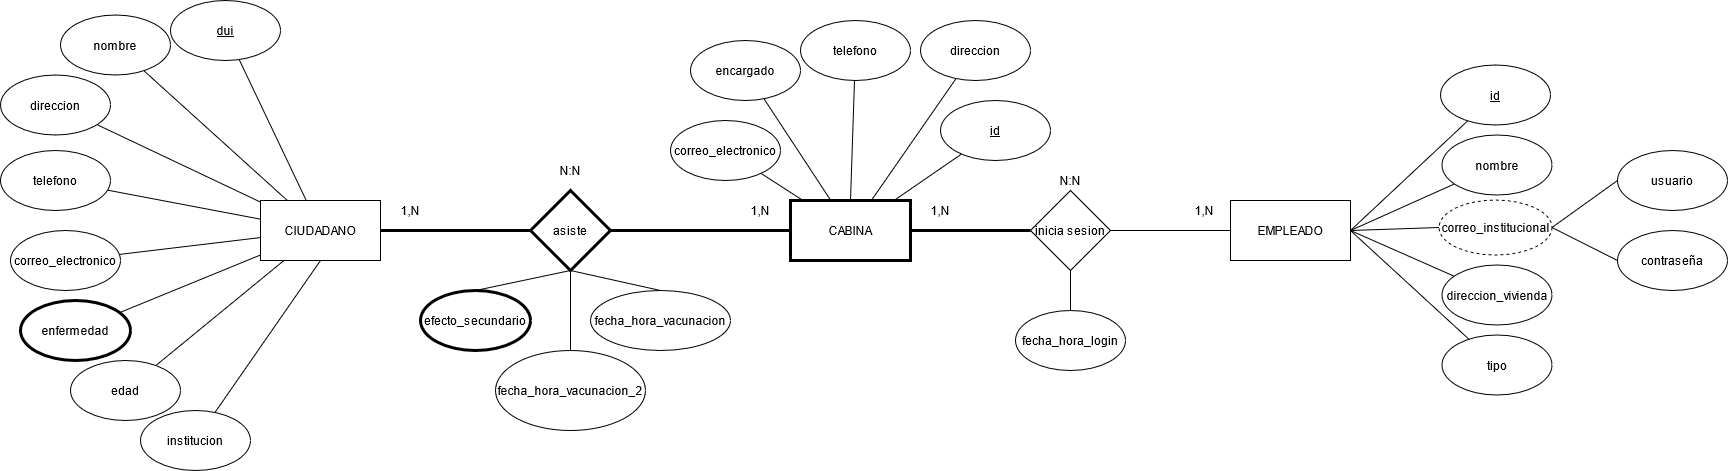

The diagram above was exported from draw.io. Its source (the exported page's mxGraphModel, read from the mxfile embedded in the PNG):
<mxGraphModel dx="1675" dy="395" grid="1" gridSize="10" guides="1" tooltips="1" connect="1" arrows="1" fold="1" page="1" pageScale="1" pageWidth="827" pageHeight="1169" math="0" shadow="0">
  <root>
    <mxCell id="0s41mUsOpEGTQFO3I7Xq-0" />
    <mxCell id="0s41mUsOpEGTQFO3I7Xq-1" parent="0s41mUsOpEGTQFO3I7Xq-0" />
    <mxCell id="mw5PNX2dgVK0PICz615a-0" style="edgeStyle=none;rounded=0;orthogonalLoop=1;jettySize=auto;html=1;exitX=1;exitY=0.5;exitDx=0;exitDy=0;entryX=0;entryY=0.5;entryDx=0;entryDy=0;endArrow=none;endFill=0;strokeWidth=3;" parent="0s41mUsOpEGTQFO3I7Xq-1" source="mw5PNX2dgVK0PICz615a-1" target="mw5PNX2dgVK0PICz615a-43" edge="1">
      <mxGeometry relative="1" as="geometry" />
    </mxCell>
    <mxCell id="mw5PNX2dgVK0PICz615a-1" value="CABINA" style="rounded=1;whiteSpace=wrap;html=1;arcSize=0;strokeWidth=3;" parent="0s41mUsOpEGTQFO3I7Xq-1" vertex="1">
      <mxGeometry y="310" width="120" height="60" as="geometry" />
    </mxCell>
    <mxCell id="mw5PNX2dgVK0PICz615a-2" value="EMPLEADO" style="rounded=1;whiteSpace=wrap;html=1;arcSize=0;" parent="0s41mUsOpEGTQFO3I7Xq-1" vertex="1">
      <mxGeometry x="440" y="310" width="120" height="60" as="geometry" />
    </mxCell>
    <mxCell id="mw5PNX2dgVK0PICz615a-3" value="CIUDADANO" style="rounded=1;whiteSpace=wrap;html=1;arcSize=0;" parent="0s41mUsOpEGTQFO3I7Xq-1" vertex="1">
      <mxGeometry x="-530" y="310" width="120" height="60" as="geometry" />
    </mxCell>
    <mxCell id="mw5PNX2dgVK0PICz615a-4" style="edgeStyle=none;rounded=0;orthogonalLoop=1;jettySize=auto;html=1;exitX=0;exitY=0.5;exitDx=0;exitDy=0;endArrow=none;endFill=0;entryX=1;entryY=0.5;entryDx=0;entryDy=0;" parent="0s41mUsOpEGTQFO3I7Xq-1" source="mw5PNX2dgVK0PICz615a-5" target="mw5PNX2dgVK0PICz615a-21" edge="1">
      <mxGeometry relative="1" as="geometry">
        <mxPoint x="945" y="220" as="targetPoint" />
      </mxGeometry>
    </mxCell>
    <mxCell id="mw5PNX2dgVK0PICz615a-5" value="usuario" style="ellipse;whiteSpace=wrap;html=1;" parent="0s41mUsOpEGTQFO3I7Xq-1" vertex="1">
      <mxGeometry x="827" y="260" width="110" height="60" as="geometry" />
    </mxCell>
    <mxCell id="mw5PNX2dgVK0PICz615a-6" style="rounded=0;orthogonalLoop=1;jettySize=auto;html=1;exitX=0;exitY=0.5;exitDx=0;exitDy=0;entryX=1;entryY=0.5;entryDx=0;entryDy=0;endArrow=none;endFill=0;" parent="0s41mUsOpEGTQFO3I7Xq-1" source="mw5PNX2dgVK0PICz615a-7" target="mw5PNX2dgVK0PICz615a-21" edge="1">
      <mxGeometry relative="1" as="geometry">
        <mxPoint x="945" y="220" as="targetPoint" />
      </mxGeometry>
    </mxCell>
    <mxCell id="mw5PNX2dgVK0PICz615a-7" value="contraseña" style="ellipse;whiteSpace=wrap;html=1;" parent="0s41mUsOpEGTQFO3I7Xq-1" vertex="1">
      <mxGeometry x="827" y="340" width="110" height="60" as="geometry" />
    </mxCell>
    <mxCell id="mw5PNX2dgVK0PICz615a-8" style="edgeStyle=none;rounded=0;orthogonalLoop=1;jettySize=auto;html=1;startArrow=none;startFill=0;endArrow=none;endFill=0;strokeWidth=1;" parent="0s41mUsOpEGTQFO3I7Xq-1" source="mw5PNX2dgVK0PICz615a-9" target="mw5PNX2dgVK0PICz615a-1" edge="1">
      <mxGeometry relative="1" as="geometry" />
    </mxCell>
    <mxCell id="mw5PNX2dgVK0PICz615a-9" value="direccion" style="ellipse;whiteSpace=wrap;html=1;" parent="0s41mUsOpEGTQFO3I7Xq-1" vertex="1">
      <mxGeometry x="130" y="130" width="110" height="60" as="geometry" />
    </mxCell>
    <mxCell id="mw5PNX2dgVK0PICz615a-10" style="edgeStyle=none;rounded=0;orthogonalLoop=1;jettySize=auto;html=1;entryX=0.5;entryY=0;entryDx=0;entryDy=0;startArrow=none;startFill=0;endArrow=none;endFill=0;strokeWidth=1;" parent="0s41mUsOpEGTQFO3I7Xq-1" source="mw5PNX2dgVK0PICz615a-11" target="mw5PNX2dgVK0PICz615a-1" edge="1">
      <mxGeometry relative="1" as="geometry" />
    </mxCell>
    <mxCell id="mw5PNX2dgVK0PICz615a-11" value="telefono" style="ellipse;whiteSpace=wrap;html=1;" parent="0s41mUsOpEGTQFO3I7Xq-1" vertex="1">
      <mxGeometry x="10" y="130" width="110" height="60" as="geometry" />
    </mxCell>
    <mxCell id="mw5PNX2dgVK0PICz615a-12" style="edgeStyle=none;rounded=0;orthogonalLoop=1;jettySize=auto;html=1;startArrow=none;startFill=0;endArrow=none;endFill=0;strokeWidth=1;" parent="0s41mUsOpEGTQFO3I7Xq-1" source="mw5PNX2dgVK0PICz615a-13" target="mw5PNX2dgVK0PICz615a-1" edge="1">
      <mxGeometry relative="1" as="geometry" />
    </mxCell>
    <mxCell id="mw5PNX2dgVK0PICz615a-13" value="encargado" style="ellipse;whiteSpace=wrap;html=1;" parent="0s41mUsOpEGTQFO3I7Xq-1" vertex="1">
      <mxGeometry x="-100" y="150" width="110" height="60" as="geometry" />
    </mxCell>
    <mxCell id="mw5PNX2dgVK0PICz615a-14" style="rounded=0;orthogonalLoop=1;jettySize=auto;html=1;entryX=0.094;entryY=-0.014;entryDx=0;entryDy=0;entryPerimeter=0;startArrow=none;startFill=0;endArrow=none;endFill=0;strokeWidth=1;" parent="0s41mUsOpEGTQFO3I7Xq-1" source="mw5PNX2dgVK0PICz615a-15" target="mw5PNX2dgVK0PICz615a-1" edge="1">
      <mxGeometry relative="1" as="geometry" />
    </mxCell>
    <mxCell id="mw5PNX2dgVK0PICz615a-15" value="correo_electronico" style="ellipse;whiteSpace=wrap;html=1;" parent="0s41mUsOpEGTQFO3I7Xq-1" vertex="1">
      <mxGeometry x="-120" y="230" width="110" height="60" as="geometry" />
    </mxCell>
    <mxCell id="mw5PNX2dgVK0PICz615a-16" style="edgeStyle=none;rounded=0;orthogonalLoop=1;jettySize=auto;html=1;entryX=1;entryY=0.5;entryDx=0;entryDy=0;endArrow=none;endFill=0;" parent="0s41mUsOpEGTQFO3I7Xq-1" source="mw5PNX2dgVK0PICz615a-17" target="mw5PNX2dgVK0PICz615a-2" edge="1">
      <mxGeometry relative="1" as="geometry" />
    </mxCell>
    <mxCell id="mw5PNX2dgVK0PICz615a-17" value="&lt;u&gt;id&lt;/u&gt;" style="ellipse;whiteSpace=wrap;html=1;" parent="0s41mUsOpEGTQFO3I7Xq-1" vertex="1">
      <mxGeometry x="650" y="174.5" width="110" height="60" as="geometry" />
    </mxCell>
    <mxCell id="mw5PNX2dgVK0PICz615a-18" style="edgeStyle=none;rounded=0;orthogonalLoop=1;jettySize=auto;html=1;entryX=1;entryY=0.5;entryDx=0;entryDy=0;endArrow=none;endFill=0;" parent="0s41mUsOpEGTQFO3I7Xq-1" source="mw5PNX2dgVK0PICz615a-19" target="mw5PNX2dgVK0PICz615a-2" edge="1">
      <mxGeometry relative="1" as="geometry" />
    </mxCell>
    <mxCell id="mw5PNX2dgVK0PICz615a-19" value="nombre" style="ellipse;whiteSpace=wrap;html=1;" parent="0s41mUsOpEGTQFO3I7Xq-1" vertex="1">
      <mxGeometry x="651.5" y="244.5" width="110" height="60" as="geometry" />
    </mxCell>
    <mxCell id="mw5PNX2dgVK0PICz615a-20" style="edgeStyle=none;rounded=0;orthogonalLoop=1;jettySize=auto;html=1;exitX=0;exitY=0.5;exitDx=0;exitDy=0;entryX=1;entryY=0.5;entryDx=0;entryDy=0;endArrow=none;endFill=0;" parent="0s41mUsOpEGTQFO3I7Xq-1" source="mw5PNX2dgVK0PICz615a-21" target="mw5PNX2dgVK0PICz615a-2" edge="1">
      <mxGeometry relative="1" as="geometry" />
    </mxCell>
    <mxCell id="mw5PNX2dgVK0PICz615a-21" value="correo_institucional" style="ellipse;whiteSpace=wrap;html=1;dashed=1;" parent="0s41mUsOpEGTQFO3I7Xq-1" vertex="1">
      <mxGeometry x="648.5" y="309.5" width="113" height="55" as="geometry" />
    </mxCell>
    <mxCell id="mw5PNX2dgVK0PICz615a-22" style="edgeStyle=none;rounded=0;orthogonalLoop=1;jettySize=auto;html=1;entryX=1;entryY=0.5;entryDx=0;entryDy=0;endArrow=none;endFill=0;" parent="0s41mUsOpEGTQFO3I7Xq-1" source="mw5PNX2dgVK0PICz615a-23" target="mw5PNX2dgVK0PICz615a-2" edge="1">
      <mxGeometry relative="1" as="geometry" />
    </mxCell>
    <mxCell id="mw5PNX2dgVK0PICz615a-23" value="direccion_vivienda" style="ellipse;whiteSpace=wrap;html=1;" parent="0s41mUsOpEGTQFO3I7Xq-1" vertex="1">
      <mxGeometry x="651.5" y="374.5" width="110" height="60" as="geometry" />
    </mxCell>
    <mxCell id="mw5PNX2dgVK0PICz615a-24" style="rounded=0;orthogonalLoop=1;jettySize=auto;html=1;entryX=1;entryY=0.5;entryDx=0;entryDy=0;endArrow=none;endFill=0;" parent="0s41mUsOpEGTQFO3I7Xq-1" source="mw5PNX2dgVK0PICz615a-25" target="mw5PNX2dgVK0PICz615a-2" edge="1">
      <mxGeometry relative="1" as="geometry" />
    </mxCell>
    <mxCell id="mw5PNX2dgVK0PICz615a-25" value="tipo" style="ellipse;whiteSpace=wrap;html=1;" parent="0s41mUsOpEGTQFO3I7Xq-1" vertex="1">
      <mxGeometry x="651.5" y="444.5" width="110" height="60" as="geometry" />
    </mxCell>
    <mxCell id="mw5PNX2dgVK0PICz615a-26" style="edgeStyle=none;rounded=0;orthogonalLoop=1;jettySize=auto;html=1;endArrow=none;endFill=0;" parent="0s41mUsOpEGTQFO3I7Xq-1" source="mw5PNX2dgVK0PICz615a-27" target="mw5PNX2dgVK0PICz615a-3" edge="1">
      <mxGeometry relative="1" as="geometry" />
    </mxCell>
    <mxCell id="mw5PNX2dgVK0PICz615a-27" value="&lt;u&gt;dui&lt;/u&gt;" style="ellipse;whiteSpace=wrap;html=1;" parent="0s41mUsOpEGTQFO3I7Xq-1" vertex="1">
      <mxGeometry x="-620" y="110" width="110" height="60" as="geometry" />
    </mxCell>
    <mxCell id="mw5PNX2dgVK0PICz615a-28" style="edgeStyle=none;rounded=0;orthogonalLoop=1;jettySize=auto;html=1;endArrow=none;endFill=0;" parent="0s41mUsOpEGTQFO3I7Xq-1" source="mw5PNX2dgVK0PICz615a-29" target="mw5PNX2dgVK0PICz615a-3" edge="1">
      <mxGeometry relative="1" as="geometry" />
    </mxCell>
    <mxCell id="mw5PNX2dgVK0PICz615a-29" value="nombre" style="ellipse;whiteSpace=wrap;html=1;" parent="0s41mUsOpEGTQFO3I7Xq-1" vertex="1">
      <mxGeometry x="-730" y="124.5" width="110" height="60" as="geometry" />
    </mxCell>
    <mxCell id="mw5PNX2dgVK0PICz615a-30" style="edgeStyle=none;rounded=0;orthogonalLoop=1;jettySize=auto;html=1;endArrow=none;endFill=0;" parent="0s41mUsOpEGTQFO3I7Xq-1" source="mw5PNX2dgVK0PICz615a-31" target="mw5PNX2dgVK0PICz615a-3" edge="1">
      <mxGeometry relative="1" as="geometry" />
    </mxCell>
    <mxCell id="mw5PNX2dgVK0PICz615a-31" value="direccion" style="ellipse;whiteSpace=wrap;html=1;" parent="0s41mUsOpEGTQFO3I7Xq-1" vertex="1">
      <mxGeometry x="-790" y="184.5" width="110" height="60" as="geometry" />
    </mxCell>
    <mxCell id="mw5PNX2dgVK0PICz615a-32" style="edgeStyle=none;rounded=0;orthogonalLoop=1;jettySize=auto;html=1;endArrow=none;endFill=0;" parent="0s41mUsOpEGTQFO3I7Xq-1" source="mw5PNX2dgVK0PICz615a-33" target="mw5PNX2dgVK0PICz615a-3" edge="1">
      <mxGeometry relative="1" as="geometry" />
    </mxCell>
    <mxCell id="mw5PNX2dgVK0PICz615a-33" value="telefono" style="ellipse;whiteSpace=wrap;html=1;" parent="0s41mUsOpEGTQFO3I7Xq-1" vertex="1">
      <mxGeometry x="-790" y="260" width="110" height="60" as="geometry" />
    </mxCell>
    <mxCell id="mw5PNX2dgVK0PICz615a-34" style="edgeStyle=none;rounded=0;orthogonalLoop=1;jettySize=auto;html=1;endArrow=none;endFill=0;" parent="0s41mUsOpEGTQFO3I7Xq-1" source="mw5PNX2dgVK0PICz615a-35" target="mw5PNX2dgVK0PICz615a-3" edge="1">
      <mxGeometry relative="1" as="geometry" />
    </mxCell>
    <mxCell id="mw5PNX2dgVK0PICz615a-35" value="correo_electronico" style="ellipse;whiteSpace=wrap;html=1;" parent="0s41mUsOpEGTQFO3I7Xq-1" vertex="1">
      <mxGeometry x="-780" y="340" width="110" height="60" as="geometry" />
    </mxCell>
    <mxCell id="mw5PNX2dgVK0PICz615a-36" style="edgeStyle=none;rounded=0;orthogonalLoop=1;jettySize=auto;html=1;endArrow=none;endFill=0;" parent="0s41mUsOpEGTQFO3I7Xq-1" source="mw5PNX2dgVK0PICz615a-37" target="mw5PNX2dgVK0PICz615a-3" edge="1">
      <mxGeometry relative="1" as="geometry" />
    </mxCell>
    <mxCell id="mw5PNX2dgVK0PICz615a-37" value="enfermedad" style="ellipse;whiteSpace=wrap;html=1;strokeWidth=3;" parent="0s41mUsOpEGTQFO3I7Xq-1" vertex="1">
      <mxGeometry x="-770" y="410" width="110" height="60" as="geometry" />
    </mxCell>
    <mxCell id="mw5PNX2dgVK0PICz615a-38" style="rounded=0;orthogonalLoop=1;jettySize=auto;html=1;startArrow=none;startFill=0;endArrow=none;endFill=0;" parent="0s41mUsOpEGTQFO3I7Xq-1" source="mw5PNX2dgVK0PICz615a-39" target="mw5PNX2dgVK0PICz615a-3" edge="1">
      <mxGeometry relative="1" as="geometry" />
    </mxCell>
    <mxCell id="mw5PNX2dgVK0PICz615a-39" value="edad" style="ellipse;whiteSpace=wrap;html=1;" parent="0s41mUsOpEGTQFO3I7Xq-1" vertex="1">
      <mxGeometry x="-720" y="470" width="110" height="60" as="geometry" />
    </mxCell>
    <mxCell id="mw5PNX2dgVK0PICz615a-40" style="edgeStyle=none;rounded=0;orthogonalLoop=1;jettySize=auto;html=1;entryX=0.5;entryY=1;entryDx=0;entryDy=0;startArrow=none;startFill=0;endArrow=none;endFill=0;" parent="0s41mUsOpEGTQFO3I7Xq-1" source="mw5PNX2dgVK0PICz615a-41" target="mw5PNX2dgVK0PICz615a-3" edge="1">
      <mxGeometry relative="1" as="geometry" />
    </mxCell>
    <mxCell id="mw5PNX2dgVK0PICz615a-41" value="institucion" style="ellipse;whiteSpace=wrap;html=1;" parent="0s41mUsOpEGTQFO3I7Xq-1" vertex="1">
      <mxGeometry x="-650" y="520" width="110" height="60" as="geometry" />
    </mxCell>
    <mxCell id="mw5PNX2dgVK0PICz615a-42" style="edgeStyle=none;rounded=0;orthogonalLoop=1;jettySize=auto;html=1;exitX=1;exitY=0.5;exitDx=0;exitDy=0;entryX=0;entryY=0.5;entryDx=0;entryDy=0;endArrow=none;endFill=0;" parent="0s41mUsOpEGTQFO3I7Xq-1" source="mw5PNX2dgVK0PICz615a-43" target="mw5PNX2dgVK0PICz615a-2" edge="1">
      <mxGeometry relative="1" as="geometry" />
    </mxCell>
    <mxCell id="mw5PNX2dgVK0PICz615a-43" value="inicia sesion" style="rhombus;whiteSpace=wrap;html=1;" parent="0s41mUsOpEGTQFO3I7Xq-1" vertex="1">
      <mxGeometry x="240" y="300" width="80" height="80" as="geometry" />
    </mxCell>
    <mxCell id="mw5PNX2dgVK0PICz615a-44" style="edgeStyle=orthogonalEdgeStyle;rounded=0;orthogonalLoop=1;jettySize=auto;html=1;startArrow=none;startFill=0;endArrow=none;endFill=0;strokeWidth=3;" parent="0s41mUsOpEGTQFO3I7Xq-1" source="mw5PNX2dgVK0PICz615a-46" target="mw5PNX2dgVK0PICz615a-3" edge="1">
      <mxGeometry relative="1" as="geometry" />
    </mxCell>
    <mxCell id="mw5PNX2dgVK0PICz615a-45" style="edgeStyle=orthogonalEdgeStyle;rounded=0;orthogonalLoop=1;jettySize=auto;html=1;startArrow=none;startFill=0;endArrow=none;endFill=0;strokeWidth=3;" parent="0s41mUsOpEGTQFO3I7Xq-1" source="mw5PNX2dgVK0PICz615a-46" target="mw5PNX2dgVK0PICz615a-1" edge="1">
      <mxGeometry relative="1" as="geometry" />
    </mxCell>
    <mxCell id="mw5PNX2dgVK0PICz615a-46" value="asiste" style="rhombus;whiteSpace=wrap;html=1;strokeWidth=3;" parent="0s41mUsOpEGTQFO3I7Xq-1" vertex="1">
      <mxGeometry x="-260" y="300" width="80" height="80" as="geometry" />
    </mxCell>
    <mxCell id="mw5PNX2dgVK0PICz615a-47" style="edgeStyle=none;rounded=0;orthogonalLoop=1;jettySize=auto;html=1;startArrow=none;startFill=0;endArrow=none;endFill=0;strokeWidth=1;" parent="0s41mUsOpEGTQFO3I7Xq-1" source="mw5PNX2dgVK0PICz615a-48" target="mw5PNX2dgVK0PICz615a-1" edge="1">
      <mxGeometry relative="1" as="geometry" />
    </mxCell>
    <mxCell id="mw5PNX2dgVK0PICz615a-48" value="&lt;u&gt;id&lt;/u&gt;" style="ellipse;whiteSpace=wrap;html=1;" parent="0s41mUsOpEGTQFO3I7Xq-1" vertex="1">
      <mxGeometry x="150" y="210" width="110" height="60" as="geometry" />
    </mxCell>
    <mxCell id="mw5PNX2dgVK0PICz615a-49" style="edgeStyle=orthogonalEdgeStyle;rounded=0;orthogonalLoop=1;jettySize=auto;html=1;exitX=0.5;exitY=1;exitDx=0;exitDy=0;" parent="0s41mUsOpEGTQFO3I7Xq-1" source="mw5PNX2dgVK0PICz615a-25" target="mw5PNX2dgVK0PICz615a-25" edge="1">
      <mxGeometry relative="1" as="geometry" />
    </mxCell>
    <mxCell id="mw5PNX2dgVK0PICz615a-54" value="1,N" style="text;html=1;strokeColor=none;fillColor=none;align=center;verticalAlign=middle;whiteSpace=wrap;rounded=0;" parent="0s41mUsOpEGTQFO3I7Xq-1" vertex="1">
      <mxGeometry x="130" y="309.5" width="40" height="20" as="geometry" />
    </mxCell>
    <mxCell id="mw5PNX2dgVK0PICz615a-55" value="1,N" style="text;html=1;strokeColor=none;fillColor=none;align=center;verticalAlign=middle;whiteSpace=wrap;rounded=0;" parent="0s41mUsOpEGTQFO3I7Xq-1" vertex="1">
      <mxGeometry x="394" y="309.5" width="40" height="20" as="geometry" />
    </mxCell>
    <mxCell id="mw5PNX2dgVK0PICz615a-56" value="N:N" style="text;html=1;strokeColor=none;fillColor=none;align=center;verticalAlign=middle;whiteSpace=wrap;rounded=0;" parent="0s41mUsOpEGTQFO3I7Xq-1" vertex="1">
      <mxGeometry x="260" y="280" width="40" height="20" as="geometry" />
    </mxCell>
    <mxCell id="mw5PNX2dgVK0PICz615a-57" value="1,N" style="text;html=1;strokeColor=none;fillColor=none;align=center;verticalAlign=middle;whiteSpace=wrap;rounded=0;" parent="0s41mUsOpEGTQFO3I7Xq-1" vertex="1">
      <mxGeometry x="-400" y="310" width="40" height="20" as="geometry" />
    </mxCell>
    <mxCell id="mw5PNX2dgVK0PICz615a-58" value="1,N" style="text;html=1;strokeColor=none;fillColor=none;align=center;verticalAlign=middle;whiteSpace=wrap;rounded=0;" parent="0s41mUsOpEGTQFO3I7Xq-1" vertex="1">
      <mxGeometry x="-50" y="310" width="40" height="20" as="geometry" />
    </mxCell>
    <mxCell id="mw5PNX2dgVK0PICz615a-59" value="N:N" style="text;html=1;strokeColor=none;fillColor=none;align=center;verticalAlign=middle;whiteSpace=wrap;rounded=0;" parent="0s41mUsOpEGTQFO3I7Xq-1" vertex="1">
      <mxGeometry x="-240" y="270" width="40" height="20" as="geometry" />
    </mxCell>
    <mxCell id="mw5PNX2dgVK0PICz615a-61" style="rounded=0;orthogonalLoop=1;jettySize=auto;html=1;exitX=0.5;exitY=0;exitDx=0;exitDy=0;entryX=0.5;entryY=1;entryDx=0;entryDy=0;endArrow=none;endFill=0;" parent="0s41mUsOpEGTQFO3I7Xq-1" source="mw5PNX2dgVK0PICz615a-62" edge="1">
      <mxGeometry relative="1" as="geometry">
        <mxPoint x="-220" y="380.0000000000001" as="targetPoint" />
      </mxGeometry>
    </mxCell>
    <mxCell id="mw5PNX2dgVK0PICz615a-62" value="efecto_secundario" style="ellipse;whiteSpace=wrap;html=1;strokeWidth=3;" parent="0s41mUsOpEGTQFO3I7Xq-1" vertex="1">
      <mxGeometry x="-370" y="400" width="110" height="60" as="geometry" />
    </mxCell>
    <mxCell id="HjGwLu5a83_70SHR-pbF-2" style="rounded=0;orthogonalLoop=1;jettySize=auto;html=1;exitX=0.5;exitY=0;exitDx=0;exitDy=0;entryX=0.5;entryY=1;entryDx=0;entryDy=0;endArrow=none;endFill=0;" edge="1" parent="0s41mUsOpEGTQFO3I7Xq-1" source="HjGwLu5a83_70SHR-pbF-0" target="mw5PNX2dgVK0PICz615a-46">
      <mxGeometry relative="1" as="geometry" />
    </mxCell>
    <mxCell id="HjGwLu5a83_70SHR-pbF-0" value="fecha_hora_vacunacion" style="ellipse;whiteSpace=wrap;html=1;" vertex="1" parent="0s41mUsOpEGTQFO3I7Xq-1">
      <mxGeometry x="-200" y="400" width="140" height="60" as="geometry" />
    </mxCell>
    <mxCell id="HjGwLu5a83_70SHR-pbF-3" style="edgeStyle=none;rounded=0;orthogonalLoop=1;jettySize=auto;html=1;exitX=0.5;exitY=0;exitDx=0;exitDy=0;entryX=0.5;entryY=1;entryDx=0;entryDy=0;endArrow=none;endFill=0;" edge="1" parent="0s41mUsOpEGTQFO3I7Xq-1" source="HjGwLu5a83_70SHR-pbF-1" target="mw5PNX2dgVK0PICz615a-46">
      <mxGeometry relative="1" as="geometry" />
    </mxCell>
    <mxCell id="HjGwLu5a83_70SHR-pbF-1" value="fecha_hora_vacunacion_2" style="ellipse;whiteSpace=wrap;html=1;" vertex="1" parent="0s41mUsOpEGTQFO3I7Xq-1">
      <mxGeometry x="-295" y="460" width="150" height="80" as="geometry" />
    </mxCell>
    <mxCell id="oNzl2tuhhrI_a9_plWph-1" style="edgeStyle=none;rounded=0;orthogonalLoop=1;jettySize=auto;html=1;exitX=0.5;exitY=0;exitDx=0;exitDy=0;entryX=0.5;entryY=1;entryDx=0;entryDy=0;endArrow=none;endFill=0;" edge="1" parent="0s41mUsOpEGTQFO3I7Xq-1" source="oNzl2tuhhrI_a9_plWph-0" target="mw5PNX2dgVK0PICz615a-43">
      <mxGeometry relative="1" as="geometry" />
    </mxCell>
    <mxCell id="oNzl2tuhhrI_a9_plWph-0" value="fecha_hora_login" style="ellipse;whiteSpace=wrap;html=1;" vertex="1" parent="0s41mUsOpEGTQFO3I7Xq-1">
      <mxGeometry x="225" y="420" width="110" height="60" as="geometry" />
    </mxCell>
  </root>
</mxGraphModel>